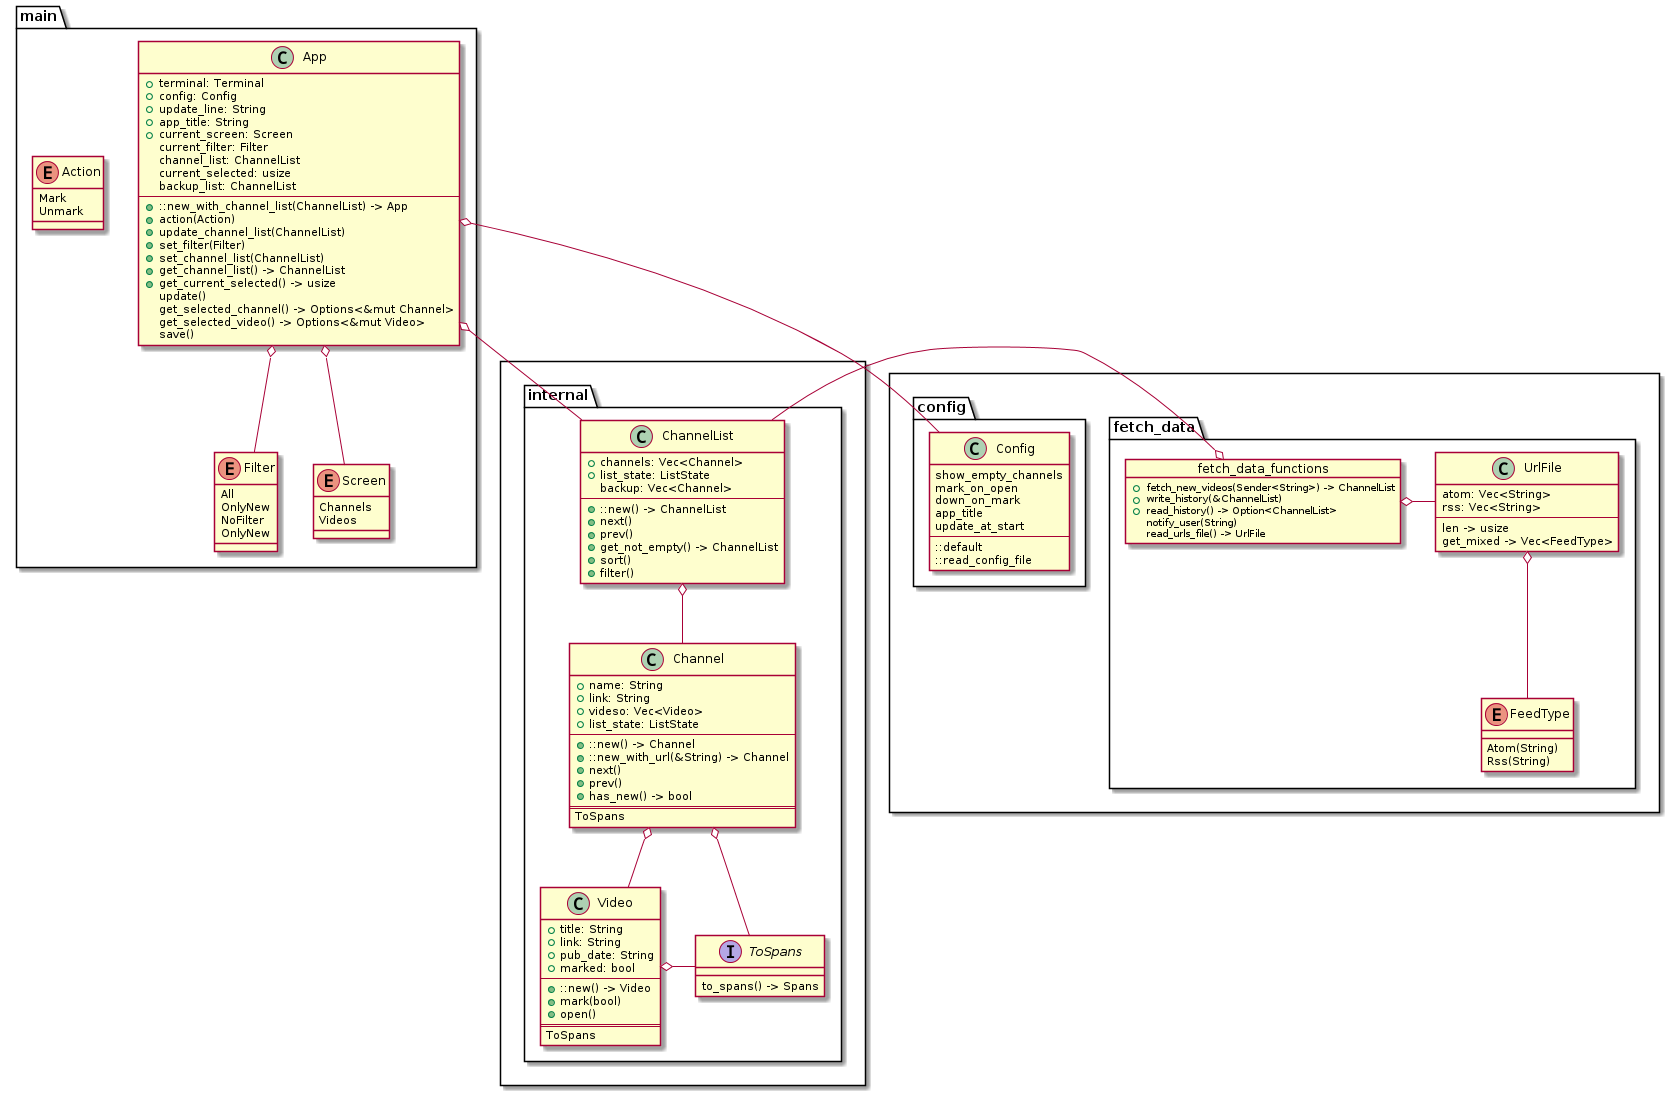

The diagram above was rendered by PlantUML. Its source (embedded in the PNG):
@startuml

package main {
	class App {
		+ terminal: Terminal
		+ config: Config
		+ update_line: String
		+ app_title: String
		+ current_screen: Screen
		current_filter: Filter
		channel_list: ChannelList
		current_selected: usize
		backup_list: ChannelList
		---
		+ ::new_with_channel_list(ChannelList) -> App
		+ action(Action)
		+ update_channel_list(ChannelList)
		+ set_filter(Filter)
		+ set_channel_list(ChannelList)
		+ get_channel_list() -> ChannelList
		+ get_current_selected() -> usize
		update()
		get_selected_channel() -> Options<&mut Channel>
		get_selected_video() -> Options<&mut Video>
		save()
	}

	enum Action {
		Mark
		Unmark
	}

	enum Filter {
		All
		OnlyNew
	}
	enum Screen {
		Channels
		Videos
	}

	App o-- Screen
	App o-- Filter

}
rectangle {
	package internal {
		enum Filter {
			NoFilter
			OnlyNew
		}
		interface ToSpans {
			to_spans() -> Spans
		}
		class ChannelList {
			+ channels: Vec<Channel>
			+ list_state: ListState
			backup: Vec<Channel>
			---
			+ ::new() -> ChannelList
			+ next()
			+ prev()
			+ get_not_empty() -> ChannelList
			+ sort()
			+ filter()
		}
		class Channel {
			+ name: String
			+ link: String
			+ videso: Vec<Video>
			+ list_state: ListState
			---
			+ ::new() -> Channel
			+ ::new_with_url(&String) -> Channel
			+ next()
			+ prev()
			+ has_new() -> bool
			===
			ToSpans
		}
		class Video {
			+ title: String
			+ link: String
			+ pub_date: String
			+ marked: bool
			---
			+ ::new() -> Video
			+ mark(bool)
			+ open()
			===
			ToSpans
		}
	}

	ChannelList o-- Channel
	Channel o-- Video
	Channel o- ToSpans
	Video o- ToSpans
}

rectangle {
	package fetch_data {
		class UrlFile {
			atom: Vec<String>
			rss: Vec<String>
			---
			len -> usize
			get_mixed -> Vec<FeedType>
		}

		enum FeedType {
			Atom(String)
			Rss(String)
		}

		object fetch_data_functions {
			+ fetch_new_videos(Sender<String>) -> ChannelList
			+ write_history(&ChannelList)
			+ read_history() -> Option<ChannelList>
			notify_user(String)
			read_urls_file() -> UrlFile
			
		}
	}

	UrlFile o-- FeedType
	fetch_data_functions o- UrlFile

	package config {
		class Config {
			show_empty_channels
			mark_on_open
			down_on_mark
			app_title
			update_at_start
			---
			::default
			::read_config_file
		}
	}
}

App o-- Config
App o- ChannelList
fetch_data_functions o- ChannelList

@enduml